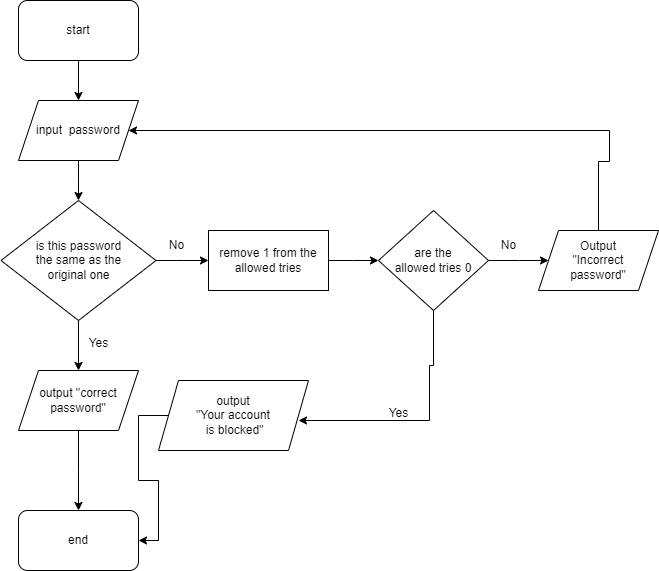

The diagram above was exported from draw.io. Its source (the exported page's mxGraphModel, read from the mxfile embedded in the PNG):
<mxGraphModel dx="1050" dy="566" grid="1" gridSize="10" guides="1" tooltips="1" connect="1" arrows="1" fold="1" page="1" pageScale="1" pageWidth="827" pageHeight="1169" math="0" shadow="0">
  <root>
    <mxCell id="0" />
    <mxCell id="1" parent="0" />
    <mxCell id="WX8IOMXAEePDyqDrRDhw-4" value="" style="edgeStyle=orthogonalEdgeStyle;rounded=0;orthogonalLoop=1;jettySize=auto;html=1;" parent="1" source="WX8IOMXAEePDyqDrRDhw-1" target="WX8IOMXAEePDyqDrRDhw-3" edge="1">
      <mxGeometry relative="1" as="geometry" />
    </mxCell>
    <mxCell id="WX8IOMXAEePDyqDrRDhw-1" value="start" style="rounded=1;whiteSpace=wrap;html=1;" parent="1" vertex="1">
      <mxGeometry x="40" y="10" width="120" height="60" as="geometry" />
    </mxCell>
    <mxCell id="8CAIpNk6jyNk5qLZA27h-2" value="" style="edgeStyle=orthogonalEdgeStyle;rounded=0;orthogonalLoop=1;jettySize=auto;html=1;" edge="1" parent="1" source="WX8IOMXAEePDyqDrRDhw-3">
      <mxGeometry relative="1" as="geometry">
        <mxPoint x="100" y="210" as="targetPoint" />
      </mxGeometry>
    </mxCell>
    <mxCell id="WX8IOMXAEePDyqDrRDhw-3" value="input&amp;nbsp; password" style="shape=parallelogram;perimeter=parallelogramPerimeter;whiteSpace=wrap;html=1;fixedSize=1;" parent="1" vertex="1">
      <mxGeometry x="40" y="110" width="120" height="60" as="geometry" />
    </mxCell>
    <mxCell id="8CAIpNk6jyNk5qLZA27h-5" value="" style="edgeStyle=orthogonalEdgeStyle;rounded=0;orthogonalLoop=1;jettySize=auto;html=1;" edge="1" parent="1" source="8CAIpNk6jyNk5qLZA27h-3" target="8CAIpNk6jyNk5qLZA27h-4">
      <mxGeometry relative="1" as="geometry" />
    </mxCell>
    <mxCell id="8CAIpNk6jyNk5qLZA27h-10" style="edgeStyle=orthogonalEdgeStyle;rounded=0;orthogonalLoop=1;jettySize=auto;html=1;" edge="1" parent="1" source="8CAIpNk6jyNk5qLZA27h-3">
      <mxGeometry relative="1" as="geometry">
        <mxPoint x="230" y="270" as="targetPoint" />
      </mxGeometry>
    </mxCell>
    <mxCell id="8CAIpNk6jyNk5qLZA27h-3" value="is this password &lt;br&gt;the same as the &lt;br&gt;original one" style="rhombus;whiteSpace=wrap;html=1;" vertex="1" parent="1">
      <mxGeometry x="22.5" y="210" width="155" height="120" as="geometry" />
    </mxCell>
    <mxCell id="8CAIpNk6jyNk5qLZA27h-7" value="" style="edgeStyle=orthogonalEdgeStyle;rounded=0;orthogonalLoop=1;jettySize=auto;html=1;" edge="1" parent="1" source="8CAIpNk6jyNk5qLZA27h-4">
      <mxGeometry relative="1" as="geometry">
        <mxPoint x="100" y="520" as="targetPoint" />
      </mxGeometry>
    </mxCell>
    <mxCell id="8CAIpNk6jyNk5qLZA27h-4" value="output &quot;correct password&quot;" style="shape=parallelogram;perimeter=parallelogramPerimeter;whiteSpace=wrap;html=1;fixedSize=1;" vertex="1" parent="1">
      <mxGeometry x="40" y="380" width="120" height="60" as="geometry" />
    </mxCell>
    <mxCell id="8CAIpNk6jyNk5qLZA27h-8" value="end" style="rounded=1;whiteSpace=wrap;html=1;" vertex="1" parent="1">
      <mxGeometry x="40" y="520" width="120" height="60" as="geometry" />
    </mxCell>
    <mxCell id="8CAIpNk6jyNk5qLZA27h-9" value="Yes" style="text;html=1;align=center;verticalAlign=middle;resizable=0;points=[];autosize=1;strokeColor=none;fillColor=none;" vertex="1" parent="1">
      <mxGeometry x="100" y="338" width="40" height="30" as="geometry" />
    </mxCell>
    <mxCell id="8CAIpNk6jyNk5qLZA27h-11" value="No" style="text;html=1;align=center;verticalAlign=middle;resizable=0;points=[];autosize=1;strokeColor=none;fillColor=none;" vertex="1" parent="1">
      <mxGeometry x="177.5" y="240" width="40" height="30" as="geometry" />
    </mxCell>
    <mxCell id="8CAIpNk6jyNk5qLZA27h-13" style="edgeStyle=orthogonalEdgeStyle;rounded=0;orthogonalLoop=1;jettySize=auto;html=1;" edge="1" parent="1" source="8CAIpNk6jyNk5qLZA27h-12">
      <mxGeometry relative="1" as="geometry">
        <mxPoint x="400" y="270" as="targetPoint" />
      </mxGeometry>
    </mxCell>
    <mxCell id="8CAIpNk6jyNk5qLZA27h-12" value="remove 1 from the allowed tries" style="rounded=0;whiteSpace=wrap;html=1;" vertex="1" parent="1">
      <mxGeometry x="230" y="240" width="120" height="60" as="geometry" />
    </mxCell>
    <mxCell id="8CAIpNk6jyNk5qLZA27h-15" style="edgeStyle=orthogonalEdgeStyle;rounded=0;orthogonalLoop=1;jettySize=auto;html=1;" edge="1" parent="1" source="8CAIpNk6jyNk5qLZA27h-14">
      <mxGeometry relative="1" as="geometry">
        <mxPoint x="320" y="430" as="targetPoint" />
        <Array as="points">
          <mxPoint x="455" y="375" />
          <mxPoint x="451" y="375" />
        </Array>
      </mxGeometry>
    </mxCell>
    <mxCell id="8CAIpNk6jyNk5qLZA27h-19" style="edgeStyle=orthogonalEdgeStyle;rounded=0;orthogonalLoop=1;jettySize=auto;html=1;" edge="1" parent="1" source="8CAIpNk6jyNk5qLZA27h-14">
      <mxGeometry relative="1" as="geometry">
        <mxPoint x="570" y="270" as="targetPoint" />
      </mxGeometry>
    </mxCell>
    <mxCell id="8CAIpNk6jyNk5qLZA27h-14" value="are the &lt;br&gt;allowed tries 0" style="rhombus;whiteSpace=wrap;html=1;" vertex="1" parent="1">
      <mxGeometry x="400" y="220" width="110" height="100" as="geometry" />
    </mxCell>
    <mxCell id="8CAIpNk6jyNk5qLZA27h-16" value="Yes" style="text;html=1;align=center;verticalAlign=middle;resizable=0;points=[];autosize=1;strokeColor=none;fillColor=none;" vertex="1" parent="1">
      <mxGeometry x="400" y="408" width="40" height="30" as="geometry" />
    </mxCell>
    <mxCell id="8CAIpNk6jyNk5qLZA27h-18" style="edgeStyle=orthogonalEdgeStyle;rounded=0;orthogonalLoop=1;jettySize=auto;html=1;entryX=1;entryY=0.5;entryDx=0;entryDy=0;" edge="1" parent="1" source="8CAIpNk6jyNk5qLZA27h-17" target="8CAIpNk6jyNk5qLZA27h-8">
      <mxGeometry relative="1" as="geometry" />
    </mxCell>
    <mxCell id="8CAIpNk6jyNk5qLZA27h-17" value="output &lt;br&gt;&quot;Your account&lt;br&gt;&amp;nbsp;is blocked&quot;" style="shape=parallelogram;perimeter=parallelogramPerimeter;whiteSpace=wrap;html=1;fixedSize=1;" vertex="1" parent="1">
      <mxGeometry x="180" y="390" width="150" height="70" as="geometry" />
    </mxCell>
    <mxCell id="8CAIpNk6jyNk5qLZA27h-20" value="No" style="text;html=1;align=center;verticalAlign=middle;resizable=0;points=[];autosize=1;strokeColor=none;fillColor=none;" vertex="1" parent="1">
      <mxGeometry x="510" y="240" width="40" height="30" as="geometry" />
    </mxCell>
    <mxCell id="8CAIpNk6jyNk5qLZA27h-22" style="edgeStyle=orthogonalEdgeStyle;rounded=0;orthogonalLoop=1;jettySize=auto;html=1;entryX=1;entryY=0.5;entryDx=0;entryDy=0;" edge="1" parent="1" source="8CAIpNk6jyNk5qLZA27h-21" target="WX8IOMXAEePDyqDrRDhw-3">
      <mxGeometry relative="1" as="geometry">
        <mxPoint x="630" y="100" as="targetPoint" />
        <Array as="points">
          <mxPoint x="620" y="171" />
          <mxPoint x="631" y="171" />
          <mxPoint x="631" y="140" />
        </Array>
      </mxGeometry>
    </mxCell>
    <mxCell id="8CAIpNk6jyNk5qLZA27h-21" value="Output&lt;br&gt;&quot;Incorrect&lt;br&gt;password&quot;" style="shape=parallelogram;perimeter=parallelogramPerimeter;whiteSpace=wrap;html=1;fixedSize=1;" vertex="1" parent="1">
      <mxGeometry x="560" y="240" width="120" height="60" as="geometry" />
    </mxCell>
  </root>
</mxGraphModel>